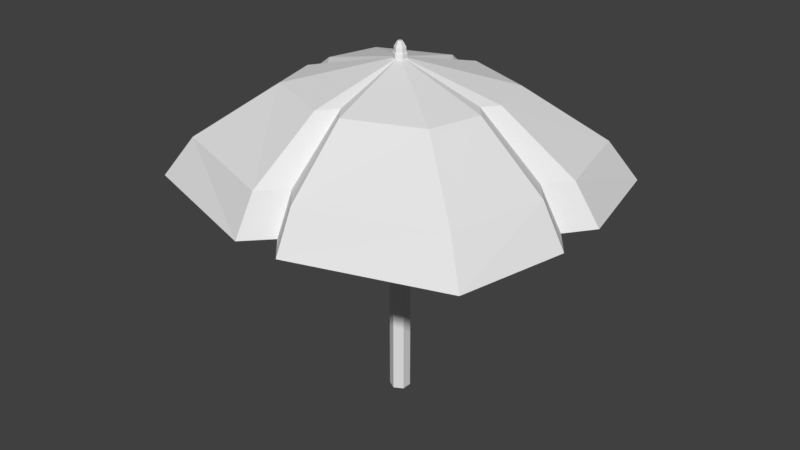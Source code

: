# Source: beach_umbrella.blend  (saved by Blender 2.79.0; exported with 4.5.12 LTS)
import bpy
from mathutils import Matrix  # noqa: F401  (used for matrix-valued properties, if any)

bpy.ops.wm.read_factory_settings(use_empty=True)
scene = bpy.context.scene
scene.name = 'Scene'

# ---- collections
col_collection_1 = bpy.data.collections.new('Collection 1'); scene.collection.children.link(col_collection_1)

# ---- materials (node trees are filled in below, after node groups)
mat_beach_objects = bpy.data.materials.new('beach_objects')
mat_beach_objects.alpha_threshold = 0.0
mat_beach_objects.use_transparent_shadow = False
mat_beach_objects.roughness = 0.5
mat_beach_objects.line_color = (0.0, 0.0, 0.0, 1.0)

# ---- material node trees

# ---- world
world_world = bpy.data.worlds.new('World'); scene.world = world_world
world_world.color = (0.05088, 0.05088, 0.05088)
world_world.use_sun_shadow = False
world_world.sun_shadow_jitter_overblur = 0.0
world_world.cycles.sampling_method = 'MANUAL'

# ---- meshes
me_beach_umbrella = bpy.data.meshes.new('beach_umbrella')
me_beach_umbrella.from_pydata([(-2.055, 0.2889, 3.075), (-0.2645, 1.954, 3.075), (-0.166, 1.14, 3.704), (-1.196, 0.1775, 3.704), (-1.024, 0.795, 3.704), (-1.782, 1.411, 3.075), (-7.697e-09, 1.671, 3.075), (-2.348, 0.3299, 2.61), (-0.2848, 2.207, 2.61), (-2.058, 1.631, 2.61), (-7.697e-09, 0.1234, -0.1543), (-7.697e-09, 0.1234, 3.889), (0.1069, 0.0617, -0.1543), (0.1069, 0.0617, 3.889), (0.1069, -0.0617, -0.1543), (0.1069, -0.0617, 3.889), (-1.848e-08, -0.1234, -0.1543), (-1.848e-08, -0.1234, 3.889), (-0.1069, -0.0617, -0.1543), (-0.1069, -0.0617, 3.889), (-0.1069, 0.0617, -0.1543), (-0.1069, 0.0617, 3.889), (-9.949e-10, 0.06728, 4.07), (0.05827, 0.03364, 4.07), (-2.855e-10, 0.0806, 3.976), (-2.855e-10, 0.0806, 4.055), (0.0698, 0.0403, 3.976), (0.0698, 0.0403, 4.055), (0.0698, -0.0403, 3.976), (0.0698, -0.0403, 4.055), (-7.332e-09, -0.0806, 3.976), (-7.332e-09, -0.0806, 4.055), (-0.0698, -0.0403, 3.976), (-0.0698, -0.0403, 4.055), (-0.0698, 0.0403, 3.976), (-0.0698, 0.0403, 4.055), (0.05827, -0.03364, 4.07), (-6.877e-09, -0.06728, 4.07), (-0.05827, -0.03364, 4.07), (-0.05827, 0.03364, 4.07), (-9.949e-10, 0.06728, 4.122), (-0.05827, 0.03364, 4.122), (-0.05827, -0.03364, 4.122), (-6.877e-09, -0.06728, 4.122), (0.05827, -0.03364, 4.122), (0.05827, 0.03364, 4.122), (-2.53e-09, 0.02952, 4.188), (-0.02557, 0.01476, 4.188), (-0.02557, -0.01476, 4.188), (-5.111e-09, -0.02952, 4.188), (0.02557, -0.01476, 4.188), (0.02557, 0.01476, 4.188), (-2.055, -0.2889, 3.075), (-0.2645, -1.954, 3.075), (-0.166, -1.14, 3.704), (-1.196, -0.1775, 3.704), (-1.058, 0.0, 3.704), (-1.024, -0.795, 3.704), (0.0, -0.9319, 3.704), (-7.697e-09, -9.217e-09, 4.019), (-1.824, 0.0, 3.075), (-1.782, -1.411, 3.075), (-2.348, -0.3299, 2.61), (-0.2848, -2.207, 2.61), (-2.103, 0.0, 2.61), (-2.058, -1.631, 2.61), (0.0, -1.907, 2.61), (2.055, -0.2889, 3.075), (0.2645, -1.954, 3.075), (0.166, -1.14, 3.704), (1.196, -0.1775, 3.704), (1.058, 8.518e-08, 3.704), (1.024, -0.795, 3.704), (1.824, 1.502e-07, 3.075), (1.782, -1.411, 3.075), (1.538e-07, -1.671, 3.075), (2.348, -0.3299, 2.61), (0.2848, -2.207, 2.61), (2.058, -1.631, 2.61), (2.055, 0.2889, 3.075), (0.2645, 1.954, 3.075), (0.166, 1.14, 3.704), (1.196, 0.1775, 3.704), (1.024, 0.795, 3.704), (-8.147e-08, 0.9319, 3.704), (1.782, 1.411, 3.075), (2.348, 0.3299, 2.61), (0.2848, 2.207, 2.61), (2.103, 1.838e-07, 2.61), (2.058, 1.631, 2.61), (-1.667e-07, 1.907, 2.61)], [], [(3, 4, 5, 0), (56, 59, 3), (4, 59, 2), (2, 59, 84), (3, 59, 4), (2, 84, 6, 1), (4, 2, 1, 5), (56, 3, 0, 60), (60, 0, 7, 64), (1, 6, 90, 8), (5, 1, 8, 9), (0, 5, 9, 7), (10, 11, 13, 12), (12, 13, 15, 14), (14, 15, 17, 16), (16, 17, 19, 18), (18, 19, 21, 20), (20, 21, 11, 10), (23, 22, 40, 45), (31, 29, 36, 37), (24, 25, 27, 26), (22, 39, 41, 40), (27, 25, 22, 23), (26, 27, 29, 28), (37, 36, 44, 43), (25, 35, 39, 22), (28, 29, 31, 30), (39, 38, 42, 41), (29, 27, 23, 36), (30, 31, 33, 32), (33, 31, 37, 38), (35, 33, 38, 39), (32, 33, 35, 34), (36, 23, 45, 44), (42, 43, 49, 48), (34, 35, 25, 24), (38, 37, 43, 42), (51, 46, 47, 48, 49, 50), (40, 41, 47, 46), (45, 40, 46, 51), (43, 44, 50, 49), (41, 42, 48, 47), (44, 45, 51, 50), (55, 57, 61, 52), (56, 59, 55), (57, 59, 54), (54, 59, 58), (55, 59, 57), (54, 58, 75, 53), (57, 54, 53, 61), (56, 55, 52, 60), (60, 52, 62, 64), (53, 75, 66, 63), (61, 53, 63, 65), (52, 61, 65, 62), (70, 72, 74, 67), (71, 59, 70), (72, 59, 69), (69, 59, 58), (70, 59, 72), (69, 58, 75, 68), (72, 69, 68, 74), (71, 70, 67, 73), (73, 67, 76, 88), (68, 75, 66, 77), (74, 68, 77, 78), (67, 74, 78, 76), (82, 83, 85, 79), (71, 59, 82), (83, 59, 81), (81, 59, 84), (82, 59, 83), (81, 84, 6, 80), (83, 81, 80, 85), (71, 82, 79, 73), (73, 79, 86, 88), (80, 6, 90, 87), (85, 80, 87, 89), (79, 85, 89, 86)])
_uv = me_beach_umbrella.uv_layers.new(name='UVMap')
_uv.uv.foreach_set('vector', [0.9503, 0.2944, 0.8134, 0.2675, 0.6795, 0.474, 0.9246, 0.5258, 0.9818, 0.2609, 0.9895, 0.009225, 0.9503, 0.2944, 0.8134, 0.2675, 0.9895, 0.009225, 0.7095, 0.1032, 0.7095, 0.1032, 0.9895, 0.009225, 0.7459, 0.01853, 0.9503, 0.2944, 0.9895, 0.009225, 0.8134, 0.2675, 0.7095, 0.1032, 0.7459, 0.01853, 0.5353, 0.01853, 0.5076, 0.18, 0.8134, 0.2675, 0.7095, 0.1032, 0.5076, 0.18, 0.6795, 0.474, 0.9818, 0.2609, 0.9503, 0.2944, 0.9246, 0.5258, 0.9818, 0.4865, 0.9818, 0.4865, 0.9246, 0.5258, 0.9118, 0.6453, 0.9818, 0.6174, 0.5076, 0.18, 0.5353, 0.01853, 0.4113, 0.01853, 0.4024, 0.2111, 0.6795, 0.474, 0.5076, 0.18, 0.4024, 0.2111, 0.6106, 0.5705, 0.9246, 0.5258, 0.6795, 0.474, 0.6106, 0.5705, 0.9118, 0.6453, 0.07809, 0.389, 0.07809, 0.7723, 0.0664, 0.7723, 0.0664, 0.389, 0.0664, 0.389, 0.0664, 0.7723, 0.0547, 0.7723, 0.0547, 0.389, 0.0547, 0.389, 0.0547, 0.7723, 0.043, 0.7723, 0.043, 0.389, 0.043, 0.389, 0.043, 0.7723, 0.0313, 0.7723, 0.03131, 0.389, 0.03131, 0.389, 0.0313, 0.7723, 0.01961, 0.7723, 0.01961, 0.389, 0.08979, 0.389, 0.08979, 0.7723, 0.07809, 0.7723, 0.07809, 0.389, 0.1544, 0.6603, 0.1709, 0.6677, 0.1637, 0.6736, 0.1559, 0.6695, 0.131, 0.6939, 0.1301, 0.6642, 0.1397, 0.671, 0.1416, 0.689, 0.1982, 0.6541, 0.1816, 0.6627, 0.1554, 0.6486, 0.1563, 0.6299, 0.1709, 0.6677, 0.1728, 0.6857, 0.1641, 0.6824, 0.1637, 0.6736, 0.1554, 0.6486, 0.1816, 0.6627, 0.1709, 0.6677, 0.1544, 0.6603, 0.1563, 0.6299, 0.1554, 0.6486, 0.1301, 0.6642, 0.1143, 0.6541, 0.1416, 0.689, 0.1397, 0.671, 0.1485, 0.6742, 0.1489, 0.683, 0.1816, 0.6627, 0.1824, 0.6924, 0.1728, 0.6857, 0.1709, 0.6677, 0.1143, 0.6541, 0.1301, 0.6642, 0.131, 0.6939, 0.1143, 0.7025, 0.1728, 0.6857, 0.1582, 0.6963, 0.1567, 0.6871, 0.1641, 0.6824, 0.1301, 0.6642, 0.1554, 0.6486, 0.1544, 0.6603, 0.1397, 0.671, 0.1143, 0.7025, 0.131, 0.6939, 0.1571, 0.708, 0.1563, 0.7268, 0.1571, 0.708, 0.131, 0.6939, 0.1416, 0.689, 0.1582, 0.6963, 0.1824, 0.6924, 0.1571, 0.708, 0.1582, 0.6963, 0.1728, 0.6857, 0.1563, 0.7268, 0.1571, 0.708, 0.1824, 0.6924, 0.1982, 0.7025, 0.1397, 0.671, 0.1544, 0.6603, 0.1559, 0.6695, 0.1485, 0.6742, 0.1567, 0.6871, 0.1489, 0.683, 0.1522, 0.6803, 0.1558, 0.6831, 0.1982, 0.7025, 0.1824, 0.6924, 0.1816, 0.6627, 0.1982, 0.6541, 0.1582, 0.6963, 0.1416, 0.689, 0.1489, 0.683, 0.1567, 0.6871, 0.1567, 0.6735, 0.1604, 0.6764, 0.16, 0.6811, 0.1558, 0.6831, 0.1522, 0.6803, 0.1525, 0.6755, 0.1637, 0.6736, 0.1641, 0.6824, 0.16, 0.6811, 0.1604, 0.6764, 0.1559, 0.6695, 0.1637, 0.6736, 0.1604, 0.6764, 0.1567, 0.6735, 0.1489, 0.683, 0.1485, 0.6742, 0.1525, 0.6755, 0.1522, 0.6803, 0.1641, 0.6824, 0.1567, 0.6871, 0.1558, 0.6831, 0.16, 0.6811, 0.1485, 0.6742, 0.1559, 0.6695, 0.1567, 0.6735, 0.1525, 0.6755, 0.9503, 0.2944, 0.8134, 0.2675, 0.6795, 0.474, 0.9246, 0.5258, 0.9818, 0.2609, 0.9895, 0.009225, 0.9503, 0.2944, 0.8134, 0.2675, 0.9895, 0.009225, 0.7095, 0.1032, 0.7095, 0.1032, 0.9895, 0.009225, 0.7459, 0.01853, 0.9503, 0.2944, 0.9895, 0.009225, 0.8134, 0.2675, 0.7095, 0.1032, 0.7459, 0.01853, 0.5353, 0.01853, 0.5076, 0.18, 0.8134, 0.2675, 0.7095, 0.1032, 0.5076, 0.18, 0.6795, 0.474, 0.9818, 0.2609, 0.9503, 0.2944, 0.9246, 0.5258, 0.9818, 0.4865, 0.9818, 0.4865, 0.9246, 0.5258, 0.9118, 0.6453, 0.9818, 0.6174, 0.5076, 0.18, 0.5353, 0.01853, 0.4113, 0.01853, 0.4024, 0.2111, 0.6795, 0.474, 0.5076, 0.18, 0.4024, 0.2111, 0.6106, 0.5705, 0.9246, 0.5258, 0.6795, 0.474, 0.6106, 0.5705, 0.9118, 0.6453, 0.9503, 0.2944, 0.8134, 0.2675, 0.6795, 0.474, 0.9246, 0.5258, 0.9818, 0.2609, 0.9895, 0.009225, 0.9503, 0.2944, 0.8134, 0.2675, 0.9895, 0.009225, 0.7095, 0.1032, 0.7095, 0.1032, 0.9895, 0.009225, 0.7459, 0.01853, 0.9503, 0.2944, 0.9895, 0.009225, 0.8134, 0.2675, 0.7095, 0.1032, 0.7459, 0.01853, 0.5353, 0.01853, 0.5076, 0.18, 0.8134, 0.2675, 0.7095, 0.1032, 0.5076, 0.18, 0.6795, 0.474, 0.9818, 0.2609, 0.9503, 0.2944, 0.9246, 0.5258, 0.9818, 0.4865, 0.9818, 0.4865, 0.9246, 0.5258, 0.9118, 0.6453, 0.9818, 0.6174, 0.5076, 0.18, 0.5353, 0.01853, 0.4113, 0.01853, 0.4024, 0.2111, 0.6795, 0.474, 0.5076, 0.18, 0.4024, 0.2111, 0.6106, 0.5705, 0.9246, 0.5258, 0.6795, 0.474, 0.6106, 0.5705, 0.9118, 0.6453, 0.9503, 0.2944, 0.8134, 0.2675, 0.6795, 0.474, 0.9246, 0.5258, 0.9818, 0.2609, 0.9895, 0.009225, 0.9503, 0.2944, 0.8134, 0.2675, 0.9895, 0.009225, 0.7095, 0.1032, 0.7095, 0.1032, 0.9895, 0.009225, 0.7459, 0.01853, 0.9503, 0.2944, 0.9895, 0.009225, 0.8134, 0.2675, 0.7095, 0.1032, 0.7459, 0.01853, 0.5353, 0.01853, 0.5076, 0.18, 0.8134, 0.2675, 0.7095, 0.1032, 0.5076, 0.18, 0.6795, 0.474, 0.9818, 0.2609, 0.9503, 0.2944, 0.9246, 0.5258, 0.9818, 0.4865, 0.9818, 0.4865, 0.9246, 0.5258, 0.9118, 0.6453, 0.9818, 0.6174, 0.5076, 0.18, 0.5353, 0.01853, 0.4113, 0.01853, 0.4024, 0.2111, 0.6795, 0.474, 0.5076, 0.18, 0.4024, 0.2111, 0.6106, 0.5705, 0.9246, 0.5258, 0.6795, 0.474, 0.6106, 0.5705, 0.9118, 0.6453])
me_beach_umbrella.materials.append(mat_beach_objects)
me_beach_umbrella.use_remesh_preserve_volume = False
me_beach_umbrella.use_remesh_preserve_attributes = False
me_beach_umbrella.use_mirror_vertex_groups = False
me_beach_umbrella.use_paint_bone_selection = False
me_beach_umbrella.use_paint_mask = True
me_beach_umbrella.update()

# ---- objects
ob_beach_umbrella = bpy.data.objects.new('beach_umbrella', me_beach_umbrella)

# ---- transforms, parenting, visibility, modifiers, constraints
ob_beach_umbrella.location = (0.0, 0.0, 0.0)
ob_beach_umbrella.lock_rotations_4d = False
ob_beach_umbrella.empty_display_type = 'ARROWS'
ob_beach_umbrella.lineart.crease_threshold = 0.0

# ---- collection membership
col_collection_1.objects.link(ob_beach_umbrella)

# ---- scene / render settings (as saved in the file)
scene.frame_start = 1; scene.frame_end = 250; scene.frame_set(1)
scene.render.engine = 'BLENDER_EEVEE_NEXT'
scene.render.resolution_percentage = 50
scene.render.dither_intensity = 0.0
scene.cycles.use_denoising = False
scene.cycles.samples = 128
scene.cycles.sampling_pattern = 'TABULATED_SOBOL'
scene.cycles.use_adaptive_sampling = False
scene.cycles.use_light_tree = False
scene.cycles.blur_glossy = 0.0
scene.cycles.sample_clamp_indirect = 0.0
scene.view_settings.view_transform = 'Standard'
bpy.context.view_layer.update()

# ---- added for rendering (the .blend has no active camera and no usable light): camera, sun
cam_auto = bpy.data.cameras.new('AutoCamera')
cam_auto.lens = 50.0
cam_auto.sensor_width = 36.0
cam_auto.clip_end = 1000.0
ob_auto_camera = bpy.data.objects.new('AutoCamera', cam_auto)
scene.collection.objects.link(ob_auto_camera)
ob_auto_camera.location = (7.18941, -8.6273, 7.76841)
ob_auto_camera.rotation_euler = (1.09748, -7.21219e-08, 0.694738)
scene.camera = ob_auto_camera
light_auto_sun = bpy.data.lights.new('AutoSun', 'SUN')
light_auto_sun.energy = 3.0
light_auto_sun.angle = 0.0523599
ob_auto_sun = bpy.data.objects.new('AutoSun', light_auto_sun)
scene.collection.objects.link(ob_auto_sun)
ob_auto_sun.rotation_euler = (0.872665, 0.174533, 0.523599)
bpy.context.view_layer.update()
